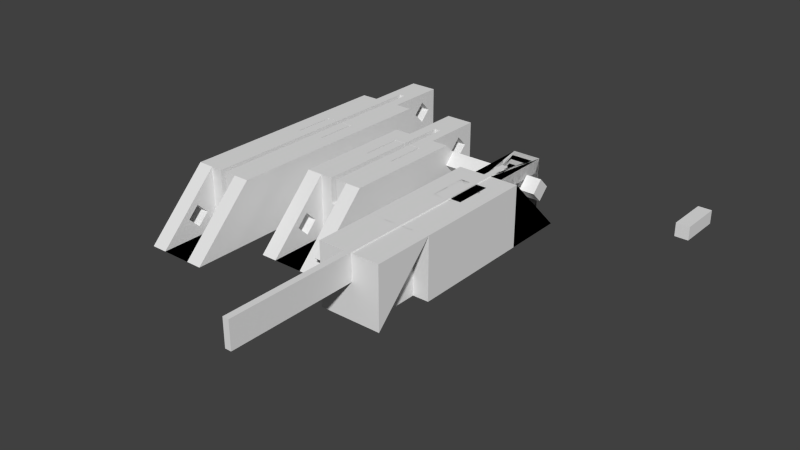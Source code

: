 # Source: model-1cm.blend  (saved by Blender 2.76.0; exported with 4.5.12 LTS)
import bpy
from mathutils import Matrix  # noqa: F401  (used for matrix-valued properties, if any)

bpy.ops.wm.read_factory_settings(use_empty=True)
scene = bpy.context.scene
scene.name = 'Scene'

# ---- collections
col_collection_1 = bpy.data.collections.new('Collection 1'); scene.collection.children.link(col_collection_1)

# ---- world
world_world = bpy.data.worlds.new('World'); scene.world = world_world
world_world.color = (0.05088, 0.05088, 0.05088)
world_world.use_sun_shadow = False
world_world.sun_shadow_jitter_overblur = 0.0
world_world.cycles.sampling_method = 'MANUAL'
world_world.cycles.sample_map_resolution = 256

# ---- meshes
me_cube_009 = bpy.data.meshes.new('Cube.009')
me_cube_009.from_pydata([(-0.06, 0.02, -0.1), (-0.06, -0.1, -0.1), (-0.06, -0.08121, -0.057), (-0.06, -0.06, -0.07821), (-0.06, -0.03879, -0.057), (-0.06, -0.06, -0.03579), (-0.06, -0.1, 0.02), (-0.06, 0.02, 0.02), (0.06, 0.02, -0.1), (0.06, -0.1, -0.1), (0.03, -0.1, -0.1), (0.03, -0.02, -0.1), (-0.03, -0.02, -0.1), (-0.03, -0.1, -0.1), (-0.03, -0.08121, -0.057), (-0.03, -0.06, -0.07821), (-0.03, -0.03879, -0.057), (-0.03, -0.06, -0.03579), (-0.03, -0.1, 0.02), (-0.006, 0.02, 0.02), (-0.03, -0.02, 0.02), (-0.006, -0.02, 0.02), (-0.006, 0.02, -0.03), (0.006, 0.02, -0.03), (0.006, 0.02, 0.02), (0.06, 0.02, 0.02), (0.06, -0.1, 0.02), (0.03, -0.1, 0.02), (0.03, -0.08121, -0.057), (0.03, -0.06, -0.07821), (0.03, -0.03879, -0.057), (0.03, -0.02, 0.02), (0.006, -0.02, 0.02), (0.006, -0.02, -0.03), (-0.006, -0.02, -0.03), (0.03, -0.06, -0.03579), (0.03168, -0.08121, -0.057), (0.03168, -0.06, -0.07821), (0.03168, -0.03879, -0.057), (0.03168, -0.06, -0.03579), (-0.06, 0.02, -0.1), (-0.06, 0.02, 0.02), (-0.06, 0.1399, -0.1), (0.06, 0.1399, -0.1), (0.027, 0.1391, -0.1), (-0.027, 0.1391, -0.1), (-0.027, 0.0201, -0.1), (0.06, 0.02, 0.02), (0.006, 0.02, 0.02), (0.006, 0.02, -0.03), (-0.006, 0.02, -0.03), (-0.006, 0.02, 0.02), (0.06, 0.02, -0.1), (-0.006, 0.06996, -0.03), (0.006, 0.06996, -0.03), (0.006, 0.06996, -0.03), (-0.006, 0.06996, -0.03), (-0.006, 0.0201, 0.0199), (-0.027, 0.0201, 0.0199), (-0.027, 0.1391, -0.0992), (0.027, 0.1391, -0.0992), (0.027, 0.0201, 0.0199), (0.006, 0.0201, 0.0199), (0.027, 0.0201, -0.1), (0.027, 0.1391, -0.1), (-0.027, 0.1391, -0.1), (-0.027, 0.0201, -0.1), (0.006, 0.0201, -0.03), (0.006, 0.0201, -0.03), (0.006, 0.0201, 0.02), (0.006, 0.07, 0.02), (0.006, 0.07, -0.03), (-0.006, 0.07, -0.03), (-0.006, 0.07, 0.02), (-0.006, 0.0201, 0.02), (-0.027, 0.0201, 0.02), (-0.027, 0.07979, -0.02), (-0.027, 0.101, -0.04121), (-0.027, 0.1222, -0.02), (-0.027, 0.1391, 0.02), (0.027, 0.1391, 0.02), (0.027, 0.07979, -0.02), (0.027, 0.101, 0.001213), (0.027, 0.101, -0.04121), (0.027, 0.0201, 0.02), (0.027, 0.0201, -0.1), (-0.027, 0.101, 0.001213), (0.027, 0.1222, -0.02)], [], [(0, 1, 2, 3, 4, 5), (6, 7, 0, 5, 2, 1), (1, 0, 8, 9, 10, 11, 12, 13), (14, 15, 3, 2), (4, 3, 15, 16), (5, 4, 16, 17), (18, 6, 1, 13), (19, 7, 6, 18, 20, 21), (7, 19, 22, 23, 24, 25, 8, 0), (17, 14, 2, 5), (25, 26, 9, 8), (26, 27, 10, 9), (10, 28, 29, 30, 31, 11), (20, 12, 11, 31, 32, 33, 34, 21), (13, 12, 20, 17, 16, 15), (18, 13, 15, 14, 17, 20), (34, 22, 19, 21), (33, 23, 22, 34), (32, 24, 23, 33), (26, 25, 24, 32, 31, 27), (10, 27, 31, 30, 35, 28), (36, 37, 29, 28), (30, 29, 37, 38), (35, 30, 38, 39), (36, 28, 35, 39), (39, 38, 37, 36), (40, 41, 42), (40, 42, 43, 44, 45, 46), (47, 48, 49, 50, 51, 41, 40, 52), (42, 41, 51, 53, 54, 55, 56, 57, 58, 59, 60, 61, 62, 48, 47, 43), (40, 46, 63, 44, 43, 52), (44, 64, 65, 45), (45, 65, 66, 46), (43, 47, 52), (67, 49, 48, 62), (50, 49, 67, 68, 54, 53), (53, 51, 50), (68, 69, 70, 71, 55, 54), (55, 71, 72, 56), (56, 72, 73, 74, 57), (57, 74, 75, 58), (76, 77, 78, 59, 58), (79, 80, 60, 59), (81, 82, 61, 60, 83), (84, 69, 68, 67, 62, 61), (46, 66, 85, 63), (63, 85, 64, 44), (66, 65, 64, 85), (84, 80, 79, 75, 74, 73, 70, 69), (70, 73, 72, 71), (76, 58, 75, 79, 59, 78, 86), (81, 83, 77, 76), (78, 77, 83, 87), (83, 60, 80, 84, 61, 82, 87), (82, 81, 76, 86), (86, 78, 87, 82)])
me_cube_009.use_remesh_preserve_volume = False
me_cube_009.use_remesh_preserve_attributes = False
me_cube_009.use_mirror_vertex_groups = False
me_cube_009.update()
me_cube_006 = bpy.data.meshes.new('Cube.006')
me_cube_006.from_pydata([(-0.06, -0.1, 0.06), (-0.06, -0.1, 0.06), (-0.06, -0.1, 0.06), (0.06, -0.1, 0.06), (0.006, -0.1, 0.06), (0.006, -0.1, 0.01), (-0.006, -0.1, 0.01), (-0.006, -0.1, 0.06), (-0.029, -0.1, 0.06), (-0.029, -0.1, -0.06), (-0.029, -0.1, -0.06), (0.029, -0.1, -0.06), (0.029, -0.1, 0.06), (0.06, -0.1, 0.06), (-0.006, 0.09873, 0.06), (-0.02643, 0.09873, 0.06), (-0.029, -0.1, 0.06), (-0.06, 0.1, 0.06), (-0.02643, 0.1, 0.06), (0.06, -0.1, 0.06), (0.029, -0.1, 0.06), (0.02657, 0.09873, 0.06), (0.02657, 0.09873, 0.06), (0.006, 0.09873, 0.06), (0.02657, 0.1, 0.06), (0.06, 0.1, 0.06), (0.006, 0.09873, 0.01), (0.006, 0.09873, 0.01), (-0.006, 0.09873, 0.01), (-0.02643, 0.1313, -0.017), (-0.02643, 0.1, -0.05832), (-0.02643, 0.09873, 0.06), (-0.02643, 0.2304, 0.06), (-0.02643, 0.202, -0.017), (-0.02643, 0.1667, 0.004213), (-0.02643, 0.1, -0.06), (0.02657, 0.1, -0.06), (0.02657, 0.1, 0.05896), (0.06, 0.1, -0.06), (-0.06, 0.1, -0.06), (-0.06, -0.1, -0.06), (0.06, -0.1, -0.06), (0.02657, 0.1667, -0.03821), (0.02657, 0.2304, -0.06), (0.02657, 0.2304, 0.06), (0.02657, 0.09873, 0.06), (0.02657, 0.1667, 0.004213), (0.02657, 0.202, -0.017), (0.006, 0.09873, 0.06), (-0.006, 0.1, 0.01), (0.006, 0.1, 0.01), (-0.006, 0.1, 0.06), (0.02657, 0.1313, -0.017), (-0.02643, 0.1667, -0.03821), (-0.02643, 0.2304, -0.06), (-0.006, 0.2304, 0.06), (-0.006, 0.09873, 0.06), (-0.02643, 0.09873, -0.06), (0.02657, 0.09873, -0.06), (-0.006, 0.2304, 0.01), (0.006, 0.2304, 0.01), (0.006, 0.2304, 0.06), (-0.06, -0.1, -0.06), (-0.06, -0.1, 0.06), (0.06, -0.1, -0.06), (0.029, -0.3, -0.06), (-0.029, -0.3, -0.06), (-0.06, -0.3, -0.06), (0.06, -0.3, -0.06), (-0.029, -0.2022, -0.021), (-0.029, -0.1668, 0.0002132), (-0.029, -0.1315, -0.021), (-0.06, -0.1315, -0.021), (-0.06, -0.1668, 0.0002132), (-0.06, -0.2022, -0.021), (-0.029, -0.1668, -0.04221), (-0.06, -0.1668, -0.04221)], [], [(0, 1, 2), (3, 4, 5, 6, 7, 0, 2, 8, 9, 10, 11, 12, 13), (0, 7, 14, 15, 16, 1), (17, 1, 16, 15, 18), (19, 3, 13), (3, 19, 20, 21, 22, 23, 4), (24, 21, 20, 19, 25), (26, 5, 4, 23), (6, 5, 26, 27, 28), (14, 7, 6, 28), (29, 30, 18, 15, 31, 32, 33, 34), (17, 18, 30, 35, 36, 37, 24, 25, 38, 39), (1, 17, 39, 40), (25, 19, 41, 38), (42, 43, 44, 45, 21, 24, 37, 46, 47), (21, 45, 22), (45, 48, 27, 26, 23, 22), (49, 28, 27, 50), (28, 49, 51, 14), (46, 52, 29, 34), (30, 29, 53, 33, 32, 54, 35), (55, 32, 31, 56), (34, 33, 47, 46), (35, 54, 43, 36), (52, 46, 37, 36, 43, 42), (39, 38, 57, 58), (40, 39, 57, 38, 41), (56, 31, 15, 14), (33, 53, 42, 47), (32, 55, 59, 60, 61, 44, 43, 54), (45, 44, 61, 48), (27, 48, 61, 60, 50), (50, 60, 59, 49), (59, 55, 56, 14, 51, 49), (52, 42, 53, 29), (1, 40, 62, 63, 2), (41, 64, 62, 40), (19, 13, 64, 41), (12, 65, 66, 8, 2, 67, 68, 13), (11, 65, 12), (10, 66, 65, 11), (8, 66, 69, 70, 71, 9), (63, 72, 73, 74, 67, 2), (64, 68, 67, 62), (13, 68, 64), (9, 71, 75, 69, 66, 10), (70, 69, 74, 73), (73, 72, 71, 70), (62, 67, 74, 76, 72, 63), (72, 76, 75, 71), (69, 75, 76, 74)])
me_cube_006.use_remesh_preserve_volume = False
me_cube_006.use_remesh_preserve_attributes = False
me_cube_006.use_mirror_vertex_groups = False
me_cube_006.update()
me_cube_022 = bpy.data.meshes.new('Cube.022')
me_cube_022.from_pydata([(-0.03217, -0.1, -0.1), (-0.03217, -0.1, 0.1), (-0.03217, 0.1, -0.1), (-0.03217, 0.1, 0.1), (0.1001, -0.1, -0.1), (0.1001, -0.1, 0.1), (0.1001, 0.1, -0.1), (0.1001, 0.1, 0.1)], [], [(1, 3, 2, 0), (3, 7, 6, 2), (7, 5, 4, 6), (5, 1, 0, 4), (0, 2, 6, 4), (5, 7, 3, 1)])
me_cube_022.use_remesh_preserve_volume = False
me_cube_022.use_remesh_preserve_attributes = False
me_cube_022.use_mirror_vertex_groups = False
me_cube_022.update()
me_cube_029 = bpy.data.meshes.new('Cube.029')
me_cube_029.from_pydata([(-0.06, -0.1, 0.06), (-0.06, -0.1, 0.06), (-0.06, -0.1, 0.06), (0.06, -0.1, 0.06), (0.006, -0.1, 0.06), (0.006, -0.1, 0.01), (-0.006, -0.1, 0.01), (-0.006, -0.1, 0.06), (-0.029, -0.1, 0.06), (-0.029, -0.1, -0.06), (-0.029, -0.1, -0.06), (0.029, -0.1, -0.06), (0.029, -0.1, 0.06), (0.06, -0.1, 0.06), (-0.006, 0.2654, 0.06), (-0.02643, 0.2654, 0.06), (-0.029, -0.1, 0.06), (-0.06, 0.2667, 0.06), (-0.02643, 0.2667, 0.06), (0.06, -0.1, 0.06), (0.029, -0.1, 0.06), (0.02657, 0.2654, 0.06), (0.02657, 0.2654, 0.06), (0.006, 0.2654, 0.06), (0.02657, 0.2667, 0.06), (0.06, 0.2667, 0.06), (0.006, 0.2654, 0.01), (0.006, 0.2654, 0.01), (-0.006, 0.2654, 0.01), (-0.02643, 0.298, -0.017), (-0.02643, 0.2667, -0.05832), (-0.02643, 0.2654, 0.06), (-0.02643, 0.3971, 0.06), (-0.02643, 0.3687, -0.017), (-0.02643, 0.3333, 0.004213), (-0.02643, 0.2667, -0.06), (0.02657, 0.2667, -0.06), (0.02657, 0.2667, 0.05896), (0.06, 0.2667, -0.06), (-0.06, 0.2667, -0.06), (-0.06, -0.1, -0.06), (0.06, -0.1, -0.06), (0.02657, 0.3333, -0.03821), (0.02657, 0.3971, -0.06), (0.02657, 0.3971, 0.06), (0.02657, 0.2654, 0.06), (0.02657, 0.3333, 0.004213), (0.02657, 0.3687, -0.017), (0.006, 0.2654, 0.06), (-0.006, 0.2667, 0.01), (0.006, 0.2667, 0.01), (-0.006, 0.2667, 0.06), (0.02657, 0.298, -0.017), (-0.02643, 0.3333, -0.03821), (-0.02643, 0.3971, -0.06), (-0.006, 0.3971, 0.06), (-0.006, 0.2654, 0.06), (-0.02643, 0.2654, -0.06), (0.02657, 0.2654, -0.06), (-0.006, 0.3971, 0.01), (0.006, 0.3971, 0.01), (0.006, 0.3971, 0.06), (-0.06, -0.1, -0.06), (-0.06, -0.1, 0.06), (0.06, -0.1, -0.06), (0.029, -0.3, -0.06), (-0.029, -0.3, -0.06), (-0.06, -0.3, -0.06), (0.06, -0.3, -0.06), (-0.029, -0.2022, -0.021), (-0.029, -0.1668, 0.0002132), (-0.029, -0.1315, -0.021), (-0.06, -0.1315, -0.021), (-0.06, -0.1668, 0.0002132), (-0.06, -0.2022, -0.021), (-0.029, -0.1668, -0.04221), (-0.06, -0.1668, -0.04221)], [], [(0, 1, 2), (3, 4, 5, 6, 7, 0, 2, 8, 9, 10, 11, 12, 13), (0, 7, 14, 15, 16, 1), (17, 1, 16, 15, 18), (19, 3, 13), (3, 19, 20, 21, 22, 23, 4), (24, 21, 20, 19, 25), (26, 5, 4, 23), (6, 5, 26, 27, 28), (14, 7, 6, 28), (29, 30, 18, 15, 31, 32, 33, 34), (17, 18, 30, 35, 36, 37, 24, 25, 38, 39), (1, 17, 39, 40), (25, 19, 41, 38), (42, 43, 44, 45, 21, 24, 37, 46, 47), (21, 45, 22), (45, 48, 27, 26, 23, 22), (49, 28, 27, 50), (28, 49, 51, 14), (46, 52, 29, 34), (30, 29, 53, 33, 32, 54, 35), (55, 32, 31, 56), (34, 33, 47, 46), (35, 54, 43, 36), (52, 46, 37, 36, 43, 42), (39, 38, 57, 58), (40, 39, 57, 38, 41), (56, 31, 15, 14), (33, 53, 42, 47), (32, 55, 59, 60, 61, 44, 43, 54), (45, 44, 61, 48), (27, 48, 61, 60, 50), (50, 60, 59, 49), (59, 55, 56, 14, 51, 49), (52, 42, 53, 29), (1, 40, 62, 63, 2), (41, 64, 62, 40), (19, 13, 64, 41), (12, 65, 66, 8, 2, 67, 68, 13), (11, 65, 12), (10, 66, 65, 11), (8, 66, 69, 70, 71, 9), (63, 72, 73, 74, 67, 2), (64, 68, 67, 62), (13, 68, 64), (9, 71, 75, 69, 66, 10), (70, 69, 74, 73), (73, 72, 71, 70), (62, 67, 74, 76, 72, 63), (72, 76, 75, 71), (69, 75, 76, 74)])
me_cube_029.use_remesh_preserve_volume = False
me_cube_029.use_remesh_preserve_attributes = False
me_cube_029.use_mirror_vertex_groups = False
me_cube_029.update()
me_cube_020 = bpy.data.meshes.new('Cube.020')
me_cube_020.from_pydata([(-0.06, 0.12, -0.1), (-0.06, -0.1, -0.1), (-0.06, -0.08121, -0.057), (-0.06, -0.06, -0.07821), (-0.06, -0.03879, -0.057), (-0.06, -0.06, -0.03579), (-0.06, -0.1, 0.02), (-0.06, 0.12, 0.02), (0.06, 0.12, -0.1), (0.06, -0.1, -0.1), (0.03, -0.1, -0.1), (0.03, -0.02, -0.1), (-0.03, -0.02, -0.1), (-0.03, -0.1, -0.1), (-0.03, -0.08121, -0.057), (-0.03, -0.06, -0.07821), (-0.03, -0.03879, -0.057), (-0.03, -0.06, -0.03579), (-0.03, -0.1, 0.02), (-0.006, 0.12, 0.02), (-0.03, -0.02, 0.02), (-0.006, -0.02, 0.02), (-0.006, 0.12, -0.03), (0.006, 0.12, -0.03), (0.006, 0.12, 0.02), (0.06, 0.12, 0.02), (0.06, -0.1, 0.02), (0.03, -0.1, 0.02), (0.03, -0.08121, -0.057), (0.03, -0.06, -0.07821), (0.03, -0.03879, -0.057), (0.03, -0.02, 0.02), (0.006, -0.02, 0.02), (0.006, -0.02, -0.03), (-0.006, -0.02, -0.03), (0.03, -0.06, -0.03579), (0.03168, -0.08121, -0.057), (0.03168, -0.06, -0.07821), (0.03168, -0.03879, -0.057), (0.03168, -0.06, -0.03579), (-0.06, 0.12, -0.1), (-0.06, 0.12, 0.02), (-0.06, 0.2399, -0.1), (0.06, 0.2399, -0.1), (0.027, 0.2391, -0.1), (-0.027, 0.2391, -0.1), (-0.027, 0.1201, -0.1), (0.06, 0.12, 0.02), (0.006, 0.12, 0.02), (0.006, 0.12, -0.03), (-0.006, 0.12, -0.03), (-0.006, 0.12, 0.02), (0.06, 0.12, -0.1), (-0.006, 0.17, -0.03), (0.006, 0.17, -0.03), (0.006, 0.17, -0.03), (-0.006, 0.17, -0.03), (-0.006, 0.1201, 0.0199), (-0.027, 0.1201, 0.0199), (-0.027, 0.2391, -0.0992), (0.027, 0.2391, -0.0992), (0.027, 0.1201, 0.0199), (0.006, 0.1201, 0.0199), (0.027, 0.1201, -0.1), (0.027, 0.2391, -0.1), (-0.027, 0.2391, -0.1), (-0.027, 0.1201, -0.1), (0.006, 0.1201, -0.03), (0.006, 0.1201, -0.03), (0.006, 0.1201, 0.02), (0.006, 0.17, 0.02), (0.006, 0.17, -0.03), (-0.006, 0.17, -0.03), (-0.006, 0.17, 0.02), (-0.006, 0.1201, 0.02), (-0.027, 0.1201, 0.02), (-0.027, 0.1798, -0.02), (-0.027, 0.201, -0.04121), (-0.027, 0.2222, -0.02), (-0.027, 0.2391, 0.02), (0.027, 0.2391, 0.02), (0.027, 0.1798, -0.02), (0.027, 0.201, 0.001213), (0.027, 0.201, -0.04121), (0.027, 0.1201, 0.02), (0.027, 0.1201, -0.1), (-0.027, 0.201, 0.001213), (0.027, 0.2222, -0.02)], [], [(0, 1, 2, 3, 4, 5), (6, 7, 0, 5, 2, 1), (1, 0, 8, 9, 10, 11, 12, 13), (14, 15, 3, 2), (4, 3, 15, 16), (5, 4, 16, 17), (18, 6, 1, 13), (19, 7, 6, 18, 20, 21), (7, 19, 22, 23, 24, 25, 8, 0), (17, 14, 2, 5), (25, 26, 9, 8), (26, 27, 10, 9), (10, 28, 29, 30, 31, 11), (20, 12, 11, 31, 32, 33, 34, 21), (13, 12, 20, 17, 16, 15), (18, 13, 15, 14, 17, 20), (34, 22, 19, 21), (33, 23, 22, 34), (32, 24, 23, 33), (26, 25, 24, 32, 31, 27), (10, 27, 31, 30, 35, 28), (36, 37, 29, 28), (30, 29, 37, 38), (35, 30, 38, 39), (36, 28, 35, 39), (39, 38, 37, 36), (40, 41, 42), (40, 42, 43, 44, 45, 46), (47, 48, 49, 50, 51, 41, 40, 52), (42, 41, 51, 53, 54, 55, 56, 57, 58, 59, 60, 61, 62, 48, 47, 43), (40, 46, 63, 44, 43, 52), (44, 64, 65, 45), (45, 65, 66, 46), (43, 47, 52), (67, 49, 48, 62), (50, 49, 67, 68, 54, 53), (53, 51, 50), (68, 69, 70, 71, 55, 54), (55, 71, 72, 56), (56, 72, 73, 74, 57), (57, 74, 75, 58), (76, 77, 78, 59, 58), (79, 80, 60, 59), (81, 82, 61, 60, 83), (84, 69, 68, 67, 62, 61), (46, 66, 85, 63), (63, 85, 64, 44), (66, 65, 64, 85), (84, 80, 79, 75, 74, 73, 70, 69), (70, 73, 72, 71), (76, 58, 75, 79, 59, 78, 86), (81, 83, 77, 76), (78, 77, 83, 87), (83, 60, 80, 84, 61, 82, 87), (82, 81, 76, 86), (86, 78, 87, 82)])
me_cube_020.use_remesh_preserve_volume = False
me_cube_020.use_remesh_preserve_attributes = False
me_cube_020.use_mirror_vertex_groups = False
me_cube_020.update()
me_cube_026 = bpy.data.meshes.new('Cube.026')
me_cube_026.from_pydata([(-0.1, -0.1, -0.1), (-0.1, -0.1, 0.1), (-0.1, 0.1, -0.1), (-0.1, 0.1, 0.1), (0.1, -0.1, -0.1), (0.1, -0.1, 0.1), (0.1, 0.1, -0.1), (0.1, 0.1, 0.1)], [], [(1, 3, 2, 0), (3, 7, 6, 2), (7, 5, 4, 6), (5, 1, 0, 4), (0, 2, 6, 4), (5, 7, 3, 1)])
me_cube_026.use_remesh_preserve_volume = False
me_cube_026.use_remesh_preserve_attributes = False
me_cube_026.use_mirror_vertex_groups = False
me_cube_026.update()
me_cube_018 = bpy.data.meshes.new('Cube.018')
me_cube_018.from_pydata([(-0.1, -0.1, -0.1), (-0.1, -0.1, 0.1), (-0.1, 0.1, -0.1), (-0.1, 0.1, 0.1), (0.1, -0.1, -0.1), (0.1, -0.1, 0.1), (0.1, 0.1, -0.1), (0.1, 0.1, 0.1)], [], [(1, 3, 2, 0), (3, 7, 6, 2), (7, 5, 4, 6), (5, 1, 0, 4), (0, 2, 6, 4), (5, 7, 3, 1)])
me_cube_018.use_remesh_preserve_volume = False
me_cube_018.use_remesh_preserve_attributes = False
me_cube_018.use_mirror_vertex_groups = False
me_cube_018.update()
me_cube_001 = bpy.data.meshes.new('Cube.001')
me_cube_001.from_pydata([(-0.1, -0.1, -0.1), (-0.1, -0.1, 0.1), (-0.1, 0.1, -0.1), (-0.1, 0.1, 0.1), (0.1, -0.1, -0.1), (0.1, -0.1, 0.1), (0.1, 0.1, -0.1), (0.1, 0.1, 0.1)], [], [(1, 3, 2, 0), (3, 7, 6, 2), (7, 5, 4, 6), (5, 1, 0, 4), (0, 2, 6, 4), (5, 7, 3, 1)])
me_cube_001.use_remesh_preserve_volume = False
me_cube_001.use_remesh_preserve_attributes = False
me_cube_001.use_mirror_vertex_groups = False
me_cube_001.update()
me_cube_007 = bpy.data.meshes.new('Cube.007')
me_cube_007.from_pydata([(-0.03217, -0.1, -0.1), (-0.03217, -0.1, 0.1), (-0.03217, 0.1, -0.1), (-0.03217, 0.1, 0.1), (0.1001, -0.1, -0.1), (0.1001, -0.1, 0.1), (0.1001, 0.1, -0.1), (0.1001, 0.1, 0.1)], [], [(1, 3, 2, 0), (3, 7, 6, 2), (7, 5, 4, 6), (5, 1, 0, 4), (0, 2, 6, 4), (5, 7, 3, 1)])
me_cube_007.use_remesh_preserve_volume = False
me_cube_007.use_remesh_preserve_attributes = False
me_cube_007.use_mirror_vertex_groups = False
me_cube_007.update()
me_cube_005 = bpy.data.meshes.new('Cube.005')
me_cube_005.from_pydata([(-0.06, -0.074, -0.03333), (-0.06, -0.074, 0.03333), (-0.06, 0.074, -0.03333), (-0.06, 0.074, 0.03333), (0.06, -0.074, -0.03333), (0.06, -0.074, 0.03333), (0.06, 0.074, -0.03333), (0.06, 0.074, 0.03333)], [], [(1, 3, 2, 0), (3, 7, 6, 2), (7, 5, 4, 6), (5, 1, 0, 4), (0, 2, 6, 4), (5, 7, 3, 1)])
me_cube_005.use_remesh_preserve_volume = False
me_cube_005.use_remesh_preserve_attributes = False
me_cube_005.use_mirror_vertex_groups = False
me_cube_005.update()
me_cube_004 = bpy.data.meshes.new('Cube.004')
me_cube_004.from_pydata([(-0.1, -0.1, -0.1), (-0.1, -0.1, 0.108), (-0.1, 0.1, -0.1), (-0.1, 0.1, 0.108), (0.1, -0.1, -0.1), (0.1, -0.1, 0.108), (0.1, 0.1, -0.1), (0.1, 0.1, 0.108)], [], [(1, 3, 2, 0), (3, 7, 6, 2), (7, 5, 4, 6), (5, 1, 0, 4), (0, 2, 6, 4), (5, 7, 3, 1)])
me_cube_004.use_remesh_preserve_volume = False
me_cube_004.use_remesh_preserve_attributes = False
me_cube_004.use_mirror_vertex_groups = False
me_cube_004.update()
me_cube_012 = bpy.data.meshes.new('Cube.012')
me_cube_012.from_pydata([(-0.03813, -0.1107, -0.06083), (-0.03813, -0.1107, 0.005833), (-0.03813, 0.05707, -0.06083), (-0.03813, 0.05707, 0.005833), (0.03831, -0.1107, -0.06083), (0.03831, -0.1107, 0.005833), (0.03831, 0.05707, -0.06083), (0.03831, 0.05707, 0.005833)], [], [(1, 3, 2, 0), (3, 7, 6, 2), (7, 5, 4, 6), (5, 1, 0, 4), (0, 2, 6, 4), (5, 7, 3, 1)])
me_cube_012.use_remesh_preserve_volume = False
me_cube_012.use_remesh_preserve_attributes = False
me_cube_012.use_mirror_vertex_groups = False
me_cube_012.update()
me_cube_032 = bpy.data.meshes.new('Cube.032')
me_cube_032.from_pydata([(-0.06, -0.1, -0.1), (-0.06, -0.1, 0.06), (-0.06, 0.08, -0.1), (-0.027, -0.09983, -0.1), (0.06, 0.08, -0.1), (0.027, 0.07881, -0.1), (-0.027, 0.07881, -0.1), (0.06, -0.1, 0.06), (0.06, -0.1, -0.1), (-0.027, -0.09983, 0.05985), (-0.027, 0.07881, -0.09895), (0.027, -0.09983, 0.05985), (-0.027, 0.07881, -0.1), (-0.027, -0.09983, -0.1), (0.027, -0.09983, -0.1), (0.027, 0.07881, -0.09895), (0.027, 0.07881, -0.1), (0.027, -0.09983, 0.06), (-0.027, -0.09983, 0.06), (-0.027, 0.07881, 0.06), (-0.027, 0.02162, -0.03105), (-0.027, 0.06408, 0.006667), (-0.027, 0.02162, 0.04438), (-0.027, -0.02084, 0.006667), (0.027, -0.09983, -0.1), (0.027, 0.02162, -0.03105), (0.027, -0.02084, 0.006667), (0.027, 0.02162, 0.04438), (0.027, 0.07881, 0.06), (0.027, 0.06408, 0.006667)], [], [(0, 1, 2), (3, 0, 2, 4, 5, 6), (7, 1, 0, 8), (9, 10, 2, 1, 7, 11), (6, 12, 13, 3), (3, 14, 5, 4, 8, 0), (11, 7, 4, 2, 10, 15), (5, 16, 12, 6), (4, 7, 8), (17, 18, 9, 11), (9, 18, 19, 10, 20, 21, 22), (9, 22, 23, 20, 10), (13, 12, 16, 24), (3, 13, 24, 14), (14, 24, 16, 5), (11, 15, 25, 26, 27, 28, 17), (15, 28, 27, 29, 25), (19, 28, 15, 10), (17, 28, 19, 18), (22, 21, 29, 27), (27, 26, 23, 22), (21, 20, 25, 29), (26, 25, 20, 23)])
me_cube_032.use_remesh_preserve_volume = False
me_cube_032.use_remesh_preserve_attributes = False
me_cube_032.use_mirror_vertex_groups = False
me_cube_032.update()
me_cube_008 = bpy.data.meshes.new('Cube.008')
me_cube_008.from_pydata([(-0.06, -0.1, -0.07143), (-0.06, -0.1, 0.07143), (-0.06, 0.1, -0.07143), (-0.06, 0.1, 0.07143), (0.06, -0.1, -0.07143), (0.06, -0.1, 0.07143), (0.06, 0.1, -0.07143), (0.06, 0.1, 0.07143)], [], [(1, 3, 2, 0), (3, 7, 6, 2), (7, 5, 4, 6), (5, 1, 0, 4), (0, 2, 6, 4), (5, 7, 3, 1)])
me_cube_008.use_remesh_preserve_volume = False
me_cube_008.use_remesh_preserve_attributes = False
me_cube_008.use_mirror_vertex_groups = False
me_cube_008.update()
me_cube_002 = bpy.data.meshes.new('Cube.002')
me_cube_002.from_pydata([(-0.05707, -0.1, -0.1), (-0.05707, -0.1, 0.07391), (-0.05707, 0.0202, -0.1), (-0.05707, 0.0202, 0.07391), (0.05707, -0.1, -0.1), (0.05707, -0.1, 0.07391), (0.05707, 0.0202, -0.1), (0.05707, 0.0202, 0.07391)], [], [(1, 3, 2, 0), (3, 7, 6, 2), (7, 5, 4, 6), (5, 1, 0, 4), (0, 2, 6, 4), (5, 7, 3, 1)])
me_cube_002.use_remesh_preserve_volume = False
me_cube_002.use_remesh_preserve_attributes = False
me_cube_002.use_mirror_vertex_groups = False
me_cube_002.update()
me_cube = bpy.data.meshes.new('Cube')
me_cube.from_pydata([(-0.06, -0.1, -0.1), (-0.06, -0.1, 0.06), (-0.06, 0.08, -0.1), (0.06, -0.1, -0.1), (0.06, -0.1, 0.06), (0.06, 0.08, -0.1), (-0.06, 0.08, -0.1), (0.06, 0.08, -0.1)], [(7, 6)], [(0, 1, 2), (5, 4, 3), (4, 1, 0, 3), (0, 2, 5, 3), (2, 1, 4, 5)])
me_cube.use_remesh_preserve_volume = False
me_cube.use_remesh_preserve_attributes = False
me_cube.use_mirror_vertex_groups = False
me_cube.update()
me_cube_034 = bpy.data.meshes.new('Cube.034')
me_cube_034.from_pydata([(-0.06, -0.1, -0.06), (-0.06, 0.1, -0.06), (-0.06, 0.1, 0.06), (0.06, -0.1, -0.06), (0.06, 0.1, -0.06), (0.06, 0.1, 0.06)], [], [(5, 2, 0, 3), (2, 5, 4, 1), (2, 1, 0), (0, 1, 4, 3), (5, 3, 4)])
me_cube_034.use_remesh_preserve_volume = False
me_cube_034.use_remesh_preserve_attributes = False
me_cube_034.use_mirror_vertex_groups = False
me_cube_034.update()
me_cube_014 = bpy.data.meshes.new('Cube.014')
me_cube_014.from_pydata([(-0.06, -0.1, -0.06), (-0.06, -0.1, 0.06), (-0.06, 0.1, -0.06), (-0.06, 0.1, 0.06), (0.06, -0.1, -0.06), (0.06, -0.1, 0.06), (0.06, 0.1, -0.06), (0.06, 0.1, 0.06)], [], [(1, 3, 2, 0), (3, 7, 6, 2), (7, 5, 4, 6), (5, 1, 0, 4), (0, 2, 6, 4), (5, 7, 3, 1)])
me_cube_014.use_remesh_preserve_volume = False
me_cube_014.use_remesh_preserve_attributes = False
me_cube_014.use_mirror_vertex_groups = False
me_cube_014.update()
me_cube_003 = bpy.data.meshes.new('Cube.003')
me_cube_003.from_pydata([(-0.06, -0.1, -0.1), (-0.06, -0.1, 0.02), (-0.06, 0.02, -0.1), (-0.06, 0.02, 0.02), (0.06, -0.1, -0.1), (0.06, -0.1, 0.02), (0.06, 0.02, -0.1), (0.06, 0.02, 0.02)], [], [(1, 3, 2, 0), (3, 7, 6, 2), (7, 5, 4, 6), (5, 1, 0, 4), (0, 2, 6, 4), (5, 7, 3, 1)])
me_cube_003.use_remesh_preserve_volume = False
me_cube_003.use_remesh_preserve_attributes = False
me_cube_003.use_mirror_vertex_groups = False
me_cube_003.update()

# ---- objects
ob_out_1cm_001 = bpy.data.objects.new('out-1cm.001', me_cube_009)
ob_in_1cm_001 = bpy.data.objects.new('in-1cm.001', me_cube_006)
ob_nail_hole_001 = bpy.data.objects.new('_nail hole.001', me_cube_022)
ob_in_1cm = bpy.data.objects.new('in-1cm', me_cube_029)
ob_out_1cm = bpy.data.objects.new('out-1cm', me_cube_020)
ob_nail = bpy.data.objects.new('_nail', me_cube_026)
ob_in_tail_nail = bpy.data.objects.new('in tail nail', me_cube_018)
ob_out_tail_nail = bpy.data.objects.new('out tail nail', me_cube_001)
ob_nail_hole = bpy.data.objects.new('_nail hole', me_cube_007)
ob_out_key_hole = bpy.data.objects.new('out key hole', me_cube_005)
ob_paper_cut = bpy.data.objects.new('_paper cut', me_cube_004)
ob_in_key = bpy.data.objects.new('in key', me_cube_012)
ob_in_tail_end_alignment_tool = bpy.data.objects.new('in tail end alignment tool', me_cube_032)
ob_in_tail_cube = bpy.data.objects.new('in tail cube', me_cube_008)
ob_out_tail_cube = bpy.data.objects.new('out tail cube', me_cube_002)
ob_out_tail = bpy.data.objects.new('out tail', me_cube)
ob_in_tail = bpy.data.objects.new('in tail', me_cube_034)
ob_in = bpy.data.objects.new('in', me_cube_014)
ob_out = bpy.data.objects.new('out', me_cube_003)

# ---- transforms, parenting, visibility, modifiers, constraints
ob_out_1cm_001.location = (-19.7, 6.0, 10.0)
ob_out_1cm_001.scale = (100.0, 100.0, 100.0)
ob_out_1cm_001.lineart.crease_threshold = 0.0
ob_in_1cm_001.location = (-19.7, -10.0, 6.0)
ob_in_1cm_001.scale = (100.0, 60.0, 100.0)
ob_in_1cm_001.lineart.crease_threshold = 0.0
ob_nail_hole_001.location = (-28.1, -6.0, 4.3)
ob_nail_hole_001.rotation_euler = (0.7854, 0.0, 0.0)
ob_nail_hole_001.scale = (75.58, 15.0, 15.0)
ob_nail_hole_001.hide_viewport = True
ob_nail_hole_001.lineart.crease_threshold = 0.0
ob_in_1cm.location = (-36.7, -20.0, 6.0)
ob_in_1cm.scale = (100.0, 60.0, 100.0)
ob_in_1cm.lineart.crease_threshold = 0.0
ob_out_1cm.location = (-36.7, 6.0, 10.0)
ob_out_1cm.scale = (100.0, 100.0, 100.0)
ob_out_1cm.lineart.crease_threshold = 0.0
ob_nail.location = (27.0, 28.1, 1.4)
ob_nail.rotation_euler = (0.0, 0.0, 1.571)
ob_nail.scale = (43.0, 13.5, 13.5)
ob_nail.lineart.crease_threshold = 0.0
ob_in_tail_nail.location = (-5.5, -26.01, 3.9)
ob_in_tail_nail.rotation_euler = (0.7854, 0.0, 0.0)
ob_in_tail_nail.scale = (75.0, 15.0, 15.0)
ob_in_tail_nail.hide_viewport = True
ob_in_tail_nail.lineart.crease_threshold = 0.0
ob_out_tail_nail.location = (-4.8, 10.1, 8.0)
ob_out_tail_nail.rotation_euler = (0.7854, 0.0, 0.0)
ob_out_tail_nail.scale = (105.0, 15.0, 15.0)
ob_out_tail_nail.hide_viewport = True
ob_out_tail_nail.lineart.crease_threshold = 0.0
ob_nail_hole.location = (-4.4, -6.0, 4.3)
ob_nail_hole.rotation_euler = (0.7854, 0.0, 0.0)
ob_nail_hole.scale = (75.58, 15.0, 15.0)
ob_nail_hole.hide_viewport = True
ob_nail_hole.lineart.crease_threshold = 0.0
ob_out_key_hole.location = (0.0, -6.0, 6.0)
ob_out_key_hole.scale = (50.0, 54.05, 180.0)
ob_out_key_hole.hide_viewport = True
ob_out_key_hole.lineart.crease_threshold = 0.0
ob_paper_cut.location = (4.768e-07, -25.9, 9.5)
ob_paper_cut.scale = (6.0, 329.0, 25.0)
ob_paper_cut.hide_viewport = True
ob_paper_cut.lineart.crease_threshold = 0.0
ob_in_key.location = (-4.843e-08, -4.864, 10.95)
ob_in_key.scale = (69.34, 47.1, 180.0)
ob_in_key.hide_viewport = True
ob_in_key.lineart.crease_threshold = 0.0
_m = ob_in_key.modifiers.new('Boolean.001', 'BOOLEAN')
_m.object = ob_nail_hole
_m.solver = 'FAST'
_m = ob_in_key.modifiers.new('Boolean', 'BOOLEAN')
_m.object = ob_paper_cut
_m.solver = 'FAST'
ob_in_tail_end_alignment_tool.location = (0.0, -26.51, 5.34)
ob_in_tail_end_alignment_tool.rotation_euler = (-1.571, 0.0, 0.0)
ob_in_tail_end_alignment_tool.scale = (100.0, 66.61, 75.0)
ob_in_tail_end_alignment_tool.hide_viewport = True
ob_in_tail_end_alignment_tool.lineart.crease_threshold = 0.0
ob_in_tail_cube.location = (0.0, -28.0, 6.0)
ob_in_tail_cube.scale = (48.33, 60.0, 84.0)
ob_in_tail_cube.hide_viewport = True
ob_in_tail_cube.lineart.crease_threshold = 0.0
_m = ob_in_tail_cube.modifiers.new('Boolean', 'BOOLEAN')
_m.show_render = False
_m.object = ob_paper_cut
_m.solver = 'FAST'
ob_out_tail_cube.location = (0.0, 11.91, 6.9)
ob_out_tail_cube.scale = (47.31, 99.0, 69.0)
ob_out_tail_cube.hide_viewport = True
ob_out_tail_cube.lineart.crease_threshold = 0.0
_m = ob_out_tail_cube.modifiers.new('Boolean', 'BOOLEAN')
_m.object = ob_paper_cut
_m.solver = 'FAST'
ob_out_tail.location = (0.0, 8.661, 7.5)
ob_out_tail.scale = (100.0, 66.61, 75.0)
ob_out_tail.hide_viewport = True
ob_out_tail.lineart.crease_threshold = 0.0
_m = ob_out_tail.modifiers.new('Boolean', 'BOOLEAN')
_m.object = ob_paper_cut
_m.solver = 'FAST'
_m = ob_out_tail.modifiers.new('Boolean.001', 'BOOLEAN')
_m.object = ob_out_tail_cube
_m.operation = 'UNION'
_m.solver = 'FAST'
_m = ob_out_tail.modifiers.new('Boolean.002', 'BOOLEAN')
_m.object = ob_out_tail_nail
_m.solver = 'FAST'
ob_in_tail.location = (9.313e-08, -28.0, 6.0)
ob_in_tail.scale = (100.0, 60.0, 100.0)
ob_in_tail.hide_viewport = True
ob_in_tail.lineart.crease_threshold = 0.0
_m = ob_in_tail.modifiers.new('Boolean', 'BOOLEAN')
_m.object = ob_paper_cut
_m.solver = 'FAST'
_m = ob_in_tail.modifiers.new('Boolean.001', 'BOOLEAN')
_m.object = ob_in_tail_cube
_m.solver = 'FAST'
_m = ob_in_tail.modifiers.new('Boolean.002', 'BOOLEAN')
_m.object = ob_in_tail_nail
_m.solver = 'FAST'
ob_in.location = (9.313e-08, -16.0, 6.0)
ob_in.scale = (100.0, 60.0, 100.0)
ob_in.lineart.crease_threshold = 0.0
_m = ob_in.modifiers.new('Boolean', 'BOOLEAN')
_m.object = ob_paper_cut
_m.solver = 'FAST'
_m = ob_in.modifiers.new('Boolean.001', 'BOOLEAN')
_m.object = ob_in_key
_m.operation = 'UNION'
_m.solver = 'FAST'
_m = ob_in.modifiers.new('Boolean.002', 'BOOLEAN')
_m.object = ob_in_tail
_m.operation = 'UNION'
_m.solver = 'FAST'
ob_out.location = (0.0, 0.0, 10.0)
ob_out.scale = (100.0, 100.0, 100.0)
ob_out.lineart.crease_threshold = 0.0
_m = ob_out.modifiers.new('Boolean', 'BOOLEAN')
_m.object = ob_paper_cut
_m.solver = 'FAST'
_m = ob_out.modifiers.new('Boolean.001', 'BOOLEAN')
_m.object = ob_out_key_hole
_m.solver = 'FAST'
_m = ob_out.modifiers.new('Boolean.002', 'BOOLEAN')
_m.object = ob_nail_hole
_m.solver = 'FAST'
_m = ob_out.modifiers.new('Boolean.003', 'BOOLEAN')
_m.object = ob_out_tail
_m.operation = 'UNION'
_m.solver = 'FAST'

# ---- collection membership
col_collection_1.objects.link(ob_out_1cm_001)
col_collection_1.objects.link(ob_in_1cm_001)
col_collection_1.objects.link(ob_nail_hole_001)
col_collection_1.objects.link(ob_in_1cm)
col_collection_1.objects.link(ob_out_1cm)
col_collection_1.objects.link(ob_nail)
col_collection_1.objects.link(ob_in_tail_nail)
col_collection_1.objects.link(ob_out_tail_nail)
col_collection_1.objects.link(ob_nail_hole)
col_collection_1.objects.link(ob_out_key_hole)
col_collection_1.objects.link(ob_paper_cut)
col_collection_1.objects.link(ob_in_key)
col_collection_1.objects.link(ob_in_tail_end_alignment_tool)
col_collection_1.objects.link(ob_in_tail_cube)
col_collection_1.objects.link(ob_out_tail_cube)
col_collection_1.objects.link(ob_out_tail)
col_collection_1.objects.link(ob_in_tail)
col_collection_1.objects.link(ob_in)
col_collection_1.objects.link(ob_out)

# ---- scene / render settings (as saved in the file)
scene.frame_start = 1; scene.frame_end = 250; scene.frame_set(250)
scene.render.engine = 'BLENDER_EEVEE_NEXT'
scene.render.resolution_percentage = 50
scene.render.dither_intensity = 0.0
scene.cycles.use_denoising = False
scene.cycles.samples = 10
scene.cycles.sampling_pattern = 'TABULATED_SOBOL'
scene.cycles.light_sampling_threshold = 0.0
scene.cycles.use_adaptive_sampling = False
scene.cycles.use_light_tree = False
scene.cycles.blur_glossy = 0.0
scene.cycles.pixel_filter_type = 'GAUSSIAN'
scene.cycles.sample_clamp_indirect = 0.0
scene.view_settings.view_transform = 'Standard'
scene.unit_settings.scale_length = 0.001
bpy.context.view_layer.update()

# ---- added for rendering (the .blend has no active camera and no usable light): camera, sun
cam_auto = bpy.data.cameras.new('AutoCamera')
cam_auto.lens = 50.0
cam_auto.sensor_width = 36.0
cam_auto.clip_end = 1887.82
ob_auto_camera = bpy.data.objects.new('AutoCamera', cam_auto)
scene.collection.objects.link(ob_auto_camera)
ob_auto_camera.location = (100.393, -142.282, 92.1047)
ob_auto_camera.rotation_euler = (1.09748, -7.21219e-08, 0.694738)
scene.camera = ob_auto_camera
light_auto_sun = bpy.data.lights.new('AutoSun', 'SUN')
light_auto_sun.energy = 3.0
light_auto_sun.angle = 0.0523599
ob_auto_sun = bpy.data.objects.new('AutoSun', light_auto_sun)
scene.collection.objects.link(ob_auto_sun)
ob_auto_sun.rotation_euler = (0.872665, 0.174533, 0.523599)
bpy.context.view_layer.update()
